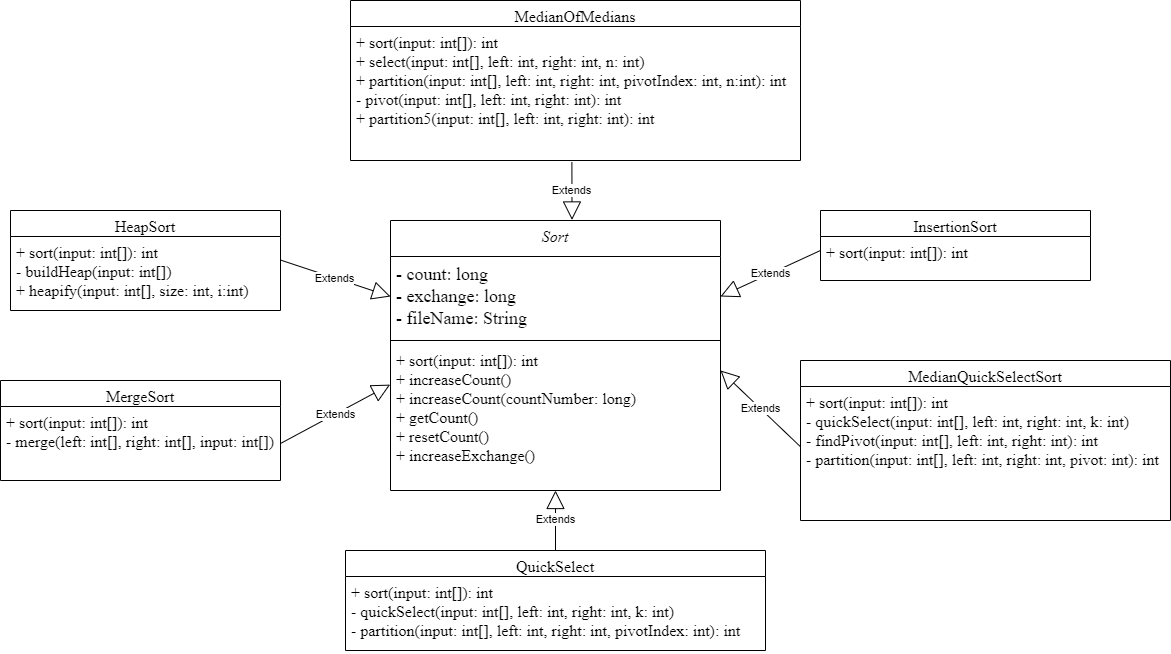

The diagram above was exported from draw.io. Its source (the exported page's mxGraphModel, read from the mxfile embedded in the PNG):
<mxGraphModel dx="1924" dy="2230" grid="1" gridSize="10" guides="1" tooltips="1" connect="1" arrows="1" fold="1" page="1" pageScale="1" pageWidth="827" pageHeight="1169" math="0" shadow="0">
  <root>
    <mxCell id="WIyWlLk6GJQsqaUBKTNV-0" />
    <mxCell id="WIyWlLk6GJQsqaUBKTNV-1" parent="WIyWlLk6GJQsqaUBKTNV-0" />
    <mxCell id="zkfFHV4jXpPFQw0GAbJ--0" value="Sort" style="swimlane;fontStyle=2;align=center;verticalAlign=top;childLayout=stackLayout;horizontal=1;startSize=36;horizontalStack=0;resizeParent=1;resizeLast=0;collapsible=1;marginBottom=0;rounded=0;shadow=0;strokeWidth=1;fontFamily=Times New Roman;fontSize=16;" parent="WIyWlLk6GJQsqaUBKTNV-1" vertex="1">
      <mxGeometry x="980" y="-330" width="330" height="270" as="geometry">
        <mxRectangle x="230" y="140" width="160" height="26" as="alternateBounds" />
      </mxGeometry>
    </mxCell>
    <mxCell id="zkfFHV4jXpPFQw0GAbJ--1" value="- count: long&#10;- exchange: long&#10;- fileName: String&#10;" style="text;align=left;verticalAlign=top;spacingLeft=4;spacingRight=4;overflow=hidden;rotatable=0;points=[[0,0.5],[1,0.5]];portConstraint=eastwest;fontFamily=Times New Roman;fontSize=18;" parent="zkfFHV4jXpPFQw0GAbJ--0" vertex="1">
      <mxGeometry y="36" width="330" height="80" as="geometry" />
    </mxCell>
    <mxCell id="zkfFHV4jXpPFQw0GAbJ--4" value="" style="line;html=1;strokeWidth=1;align=left;verticalAlign=middle;spacingTop=-1;spacingLeft=3;spacingRight=3;rotatable=0;labelPosition=right;points=[];portConstraint=eastwest;" parent="zkfFHV4jXpPFQw0GAbJ--0" vertex="1">
      <mxGeometry y="116" width="330" height="8" as="geometry" />
    </mxCell>
    <mxCell id="zkfFHV4jXpPFQw0GAbJ--5" value="+ sort(input: int[]): int&#10;+ increaseCount()&#10;+ increaseCount(countNumber: long)&#10;+ getCount()&#10;+ resetCount()&#10;+ increaseExchange()&#10;&#10;" style="text;align=left;verticalAlign=top;spacingLeft=4;spacingRight=4;overflow=hidden;rotatable=0;points=[[0,0.5],[1,0.5]];portConstraint=eastwest;fontFamily=Times New Roman;fontSize=16;fontStyle=0" parent="zkfFHV4jXpPFQw0GAbJ--0" vertex="1">
      <mxGeometry y="124" width="330" height="136" as="geometry" />
    </mxCell>
    <mxCell id="oNRRYndejnbn2DSRqzXW-0" value="MedianOfMedians" style="swimlane;fontStyle=0;align=center;verticalAlign=top;childLayout=stackLayout;horizontal=1;startSize=26;horizontalStack=0;resizeParent=1;resizeLast=0;collapsible=1;marginBottom=0;rounded=0;shadow=0;strokeWidth=1;fontFamily=Times New Roman;fontSize=16;" vertex="1" parent="WIyWlLk6GJQsqaUBKTNV-1">
      <mxGeometry x="940" y="-550" width="450" height="160" as="geometry">
        <mxRectangle x="130" y="380" width="160" height="26" as="alternateBounds" />
      </mxGeometry>
    </mxCell>
    <mxCell id="oNRRYndejnbn2DSRqzXW-1" value="+ sort(input: int[]): int&#10;+ select(input: int[], left: int, right: int, n: int)&#10;+ partition(input: int[], left: int, right: int, pivotIndex: int, n:int): int&#10;- pivot(input: int[], left: int, right: int): int&#10;+ partition5(input: int[], left: int, right: int): int&#10;" style="text;align=left;verticalAlign=top;spacingLeft=4;spacingRight=4;overflow=hidden;rotatable=0;points=[[0,0.5],[1,0.5]];portConstraint=eastwest;fontFamily=Times New Roman;fontSize=16;" vertex="1" parent="oNRRYndejnbn2DSRqzXW-0">
      <mxGeometry y="26" width="450" height="134" as="geometry" />
    </mxCell>
    <mxCell id="oNRRYndejnbn2DSRqzXW-3" value="Extends" style="endArrow=block;endSize=16;endFill=0;html=1;exitX=0.492;exitY=1.014;exitDx=0;exitDy=0;exitPerimeter=0;entryX=0.55;entryY=-0.002;entryDx=0;entryDy=0;entryPerimeter=0;" edge="1" parent="WIyWlLk6GJQsqaUBKTNV-1" source="oNRRYndejnbn2DSRqzXW-1" target="zkfFHV4jXpPFQw0GAbJ--0">
      <mxGeometry width="160" relative="1" as="geometry">
        <mxPoint x="1081" y="-360" as="sourcePoint" />
        <mxPoint x="1241" y="-360" as="targetPoint" />
      </mxGeometry>
    </mxCell>
    <mxCell id="oNRRYndejnbn2DSRqzXW-4" value="Extends" style="endArrow=block;endSize=16;endFill=0;html=1;exitX=0;exitY=0.318;exitDx=0;exitDy=0;exitPerimeter=0;entryX=1;entryY=0.5;entryDx=0;entryDy=0;" edge="1" parent="WIyWlLk6GJQsqaUBKTNV-1" source="DVx07I6ALGjm2QSe2nfS-6" target="zkfFHV4jXpPFQw0GAbJ--1">
      <mxGeometry width="160" relative="1" as="geometry">
        <mxPoint x="1091" y="-350" as="sourcePoint" />
        <mxPoint x="1251" y="-350" as="targetPoint" />
      </mxGeometry>
    </mxCell>
    <mxCell id="oNRRYndejnbn2DSRqzXW-5" value="Extends" style="endArrow=block;endSize=16;endFill=0;html=1;exitX=-0.001;exitY=0.447;exitDx=0;exitDy=0;exitPerimeter=0;entryX=1;entryY=0.191;entryDx=0;entryDy=0;entryPerimeter=0;" edge="1" parent="WIyWlLk6GJQsqaUBKTNV-1" source="DVx07I6ALGjm2QSe2nfS-8" target="zkfFHV4jXpPFQw0GAbJ--5">
      <mxGeometry width="160" relative="1" as="geometry">
        <mxPoint x="1101" y="-340" as="sourcePoint" />
        <mxPoint x="1261" y="-340" as="targetPoint" />
      </mxGeometry>
    </mxCell>
    <mxCell id="oNRRYndejnbn2DSRqzXW-6" value="Extends" style="endArrow=block;endSize=16;endFill=0;html=1;exitX=0.5;exitY=0;exitDx=0;exitDy=0;entryX=0.5;entryY=1;entryDx=0;entryDy=0;" edge="1" parent="WIyWlLk6GJQsqaUBKTNV-1" source="DVx07I6ALGjm2QSe2nfS-13" target="zkfFHV4jXpPFQw0GAbJ--0">
      <mxGeometry width="160" relative="1" as="geometry">
        <mxPoint x="1111" y="-330" as="sourcePoint" />
        <mxPoint x="1271" y="-330" as="targetPoint" />
      </mxGeometry>
    </mxCell>
    <mxCell id="oNRRYndejnbn2DSRqzXW-7" value="Extends" style="endArrow=block;endSize=16;endFill=0;html=1;exitX=0.999;exitY=0.317;exitDx=0;exitDy=0;exitPerimeter=0;entryX=0;entryY=0.5;entryDx=0;entryDy=0;" edge="1" parent="WIyWlLk6GJQsqaUBKTNV-1" source="zkfFHV4jXpPFQw0GAbJ--11" target="zkfFHV4jXpPFQw0GAbJ--1">
      <mxGeometry width="160" relative="1" as="geometry">
        <mxPoint x="1121" y="-320" as="sourcePoint" />
        <mxPoint x="1281" y="-320" as="targetPoint" />
      </mxGeometry>
    </mxCell>
    <mxCell id="oNRRYndejnbn2DSRqzXW-8" value="Extends" style="endArrow=block;endSize=16;endFill=0;html=1;exitX=1;exitY=0.5;exitDx=0;exitDy=0;entryX=-0.001;entryY=0.295;entryDx=0;entryDy=0;entryPerimeter=0;" edge="1" parent="WIyWlLk6GJQsqaUBKTNV-1" source="DVx07I6ALGjm2QSe2nfS-10" target="zkfFHV4jXpPFQw0GAbJ--5">
      <mxGeometry width="160" relative="1" as="geometry">
        <mxPoint x="1131" y="-310" as="sourcePoint" />
        <mxPoint x="1291" y="-310" as="targetPoint" />
      </mxGeometry>
    </mxCell>
    <mxCell id="zkfFHV4jXpPFQw0GAbJ--6" value="HeapSort" style="swimlane;fontStyle=0;align=center;verticalAlign=top;childLayout=stackLayout;horizontal=1;startSize=26;horizontalStack=0;resizeParent=1;resizeLast=0;collapsible=1;marginBottom=0;rounded=0;shadow=0;strokeWidth=1;fontFamily=Times New Roman;fontSize=16;" parent="WIyWlLk6GJQsqaUBKTNV-1" vertex="1">
      <mxGeometry x="600" y="-340" width="270" height="100" as="geometry">
        <mxRectangle x="130" y="380" width="160" height="26" as="alternateBounds" />
      </mxGeometry>
    </mxCell>
    <mxCell id="zkfFHV4jXpPFQw0GAbJ--11" value="+ sort(input: int[]): int&#10;- buildHeap(input: int[])&#10;+ heapify(input: int[], size: int, i:int)&#10;" style="text;align=left;verticalAlign=top;spacingLeft=4;spacingRight=4;overflow=hidden;rotatable=0;points=[[0,0.5],[1,0.5]];portConstraint=eastwest;fontFamily=Times New Roman;fontSize=16;" parent="zkfFHV4jXpPFQw0GAbJ--6" vertex="1">
      <mxGeometry y="26" width="270" height="74" as="geometry" />
    </mxCell>
    <mxCell id="DVx07I6ALGjm2QSe2nfS-9" value="MergeSort" style="swimlane;fontStyle=0;align=center;verticalAlign=top;childLayout=stackLayout;horizontal=1;startSize=26;horizontalStack=0;resizeParent=1;resizeLast=0;collapsible=1;marginBottom=0;rounded=0;shadow=0;strokeWidth=1;fontFamily=Times New Roman;fontSize=16;" parent="WIyWlLk6GJQsqaUBKTNV-1" vertex="1">
      <mxGeometry x="590" y="-170" width="280" height="100" as="geometry">
        <mxRectangle x="130" y="380" width="160" height="26" as="alternateBounds" />
      </mxGeometry>
    </mxCell>
    <mxCell id="DVx07I6ALGjm2QSe2nfS-10" value="+ sort(input: int[]): int&#10;- merge(left: int[], right: int[], input: int[])&#10;" style="text;align=left;verticalAlign=top;spacingLeft=4;spacingRight=4;overflow=hidden;rotatable=0;points=[[0,0.5],[1,0.5]];portConstraint=eastwest;fontFamily=Times New Roman;fontSize=16;" parent="DVx07I6ALGjm2QSe2nfS-9" vertex="1">
      <mxGeometry y="26" width="280" height="74" as="geometry" />
    </mxCell>
    <mxCell id="DVx07I6ALGjm2QSe2nfS-13" value="QuickSelect" style="swimlane;fontStyle=0;align=center;verticalAlign=top;childLayout=stackLayout;horizontal=1;startSize=26;horizontalStack=0;resizeParent=1;resizeLast=0;collapsible=1;marginBottom=0;rounded=0;shadow=0;strokeWidth=1;fontFamily=Times New Roman;fontSize=16;" parent="WIyWlLk6GJQsqaUBKTNV-1" vertex="1">
      <mxGeometry x="935" width="420" height="100" as="geometry">
        <mxRectangle x="130" y="380" width="160" height="26" as="alternateBounds" />
      </mxGeometry>
    </mxCell>
    <mxCell id="DVx07I6ALGjm2QSe2nfS-14" value="+ sort(input: int[]): int&#10;- quickSelect(input: int[], left: int, right: int, k: int)&#10;- partition(input: int[], left: int, right: int, pivotIndex: int): int&#10;" style="text;align=left;verticalAlign=top;spacingLeft=4;spacingRight=4;overflow=hidden;rotatable=0;points=[[0,0.5],[1,0.5]];portConstraint=eastwest;fontFamily=Times New Roman;fontSize=16;" parent="DVx07I6ALGjm2QSe2nfS-13" vertex="1">
      <mxGeometry y="26" width="420" height="74" as="geometry" />
    </mxCell>
    <mxCell id="DVx07I6ALGjm2QSe2nfS-7" value="MedianQuickSelectSort" style="swimlane;fontStyle=0;align=center;verticalAlign=top;childLayout=stackLayout;horizontal=1;startSize=26;horizontalStack=0;resizeParent=1;resizeLast=0;collapsible=1;marginBottom=0;rounded=0;shadow=0;strokeWidth=1;fontFamily=Times New Roman;fontSize=16;" parent="WIyWlLk6GJQsqaUBKTNV-1" vertex="1">
      <mxGeometry x="1390" y="-190" width="370" height="160" as="geometry">
        <mxRectangle x="130" y="380" width="160" height="26" as="alternateBounds" />
      </mxGeometry>
    </mxCell>
    <mxCell id="DVx07I6ALGjm2QSe2nfS-8" value="+ sort(input: int[]): int&#10;- quickSelect(input: int[], left: int, right: int, k: int)&#10;- findPivot(input: int[], left: int, right: int): int&#10;- partition(input: int[], left: int, right: int, pivot: int): int&#10;" style="text;align=left;verticalAlign=top;spacingLeft=4;spacingRight=4;overflow=hidden;rotatable=0;points=[[0,0.5],[1,0.5]];portConstraint=eastwest;fontFamily=Times New Roman;fontSize=16;" parent="DVx07I6ALGjm2QSe2nfS-7" vertex="1">
      <mxGeometry y="26" width="370" height="134" as="geometry" />
    </mxCell>
    <mxCell id="DVx07I6ALGjm2QSe2nfS-5" value="InsertionSort" style="swimlane;fontStyle=0;align=center;verticalAlign=top;childLayout=stackLayout;horizontal=1;startSize=26;horizontalStack=0;resizeParent=1;resizeLast=0;collapsible=1;marginBottom=0;rounded=0;shadow=0;strokeWidth=1;fontFamily=Times New Roman;fontSize=16;" parent="WIyWlLk6GJQsqaUBKTNV-1" vertex="1">
      <mxGeometry x="1410" y="-340" width="270" height="70" as="geometry">
        <mxRectangle x="130" y="380" width="160" height="26" as="alternateBounds" />
      </mxGeometry>
    </mxCell>
    <mxCell id="DVx07I6ALGjm2QSe2nfS-6" value="+ sort(input: int[]): int&#10;" style="text;align=left;verticalAlign=top;spacingLeft=4;spacingRight=4;overflow=hidden;rotatable=0;points=[[0,0.5],[1,0.5]];portConstraint=eastwest;fontFamily=Times New Roman;fontSize=16;" parent="DVx07I6ALGjm2QSe2nfS-5" vertex="1">
      <mxGeometry y="26" width="270" height="44" as="geometry" />
    </mxCell>
  </root>
</mxGraphModel>